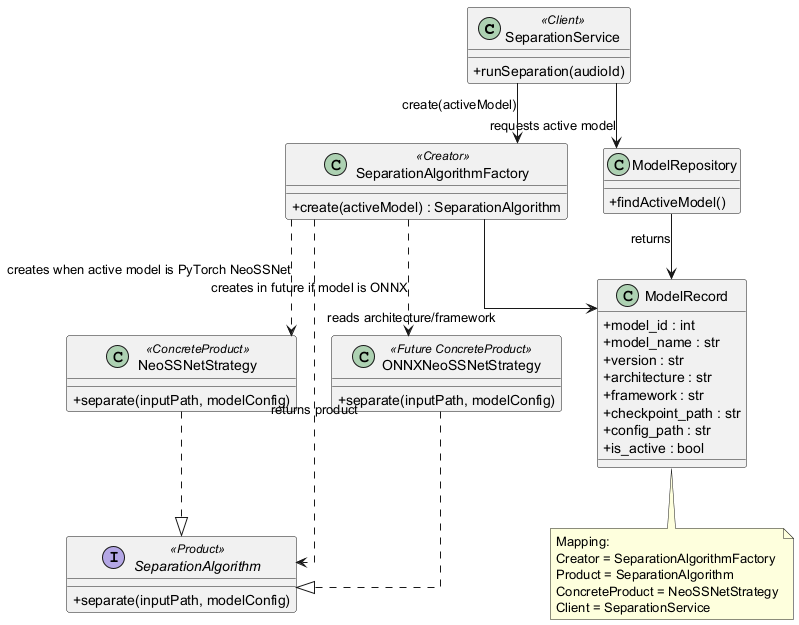

The diagram above was rendered by PlantUML. Its source (embedded in the PNG):
@startuml
' Factory Method Pattern adapted to HealthTech.
' Suggested LaTeX placement: normal page.

skinparam classAttributeIconSize 0
skinparam shadowing false
skinparam linetype ortho

class SeparationService <<Client>> {
  +runSeparation(audioId)
}

class SeparationAlgorithmFactory <<Creator>> {
  +create(activeModel) : SeparationAlgorithm
}

interface SeparationAlgorithm <<Product>> {
  +separate(inputPath, modelConfig)
}

class NeoSSNetStrategy <<ConcreteProduct>> {
  +separate(inputPath, modelConfig)
}

class ONNXNeoSSNetStrategy <<Future ConcreteProduct>> {
  +separate(inputPath, modelConfig)
}

class ModelRepository {
  +findActiveModel()
}

class ModelRecord {
  +model_id : int
  +model_name : str
  +version : str
  +architecture : str
  +framework : str
  +checkpoint_path : str
  +config_path : str
  +is_active : bool
}

SeparationService --> ModelRepository : requests active model
SeparationService --> SeparationAlgorithmFactory : create(activeModel)
SeparationAlgorithmFactory ..> SeparationAlgorithm : returns product
SeparationAlgorithmFactory --> ModelRecord : reads architecture/framework
ModelRepository --> ModelRecord : returns
NeoSSNetStrategy ..|> SeparationAlgorithm
ONNXNeoSSNetStrategy ..|> SeparationAlgorithm
SeparationAlgorithmFactory ..> NeoSSNetStrategy : creates when active model is PyTorch NeoSSNet
SeparationAlgorithmFactory ..> ONNXNeoSSNetStrategy : creates in future if model is ONNX

note bottom
  Mapping:
  Creator = SeparationAlgorithmFactory
  Product = SeparationAlgorithm
  ConcreteProduct = NeoSSNetStrategy
  Client = SeparationService
end note

@enduml